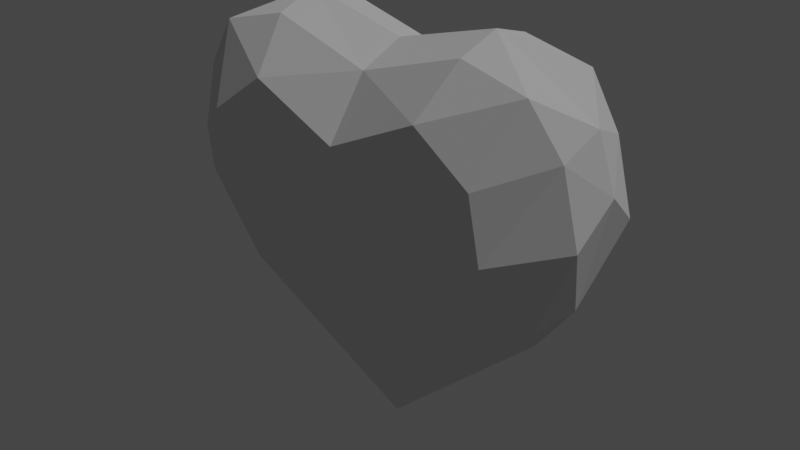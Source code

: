 # Source: heart.blend  (saved by Blender 3.6.13; exported with 4.5.12 LTS)
import bpy
from mathutils import Matrix  # noqa: F401  (used for matrix-valued properties, if any)

bpy.ops.wm.read_factory_settings(use_empty=True)
scene = bpy.context.scene
scene.name = 'Scene'

# ---- collections
col_collection = bpy.data.collections.new('Collection'); scene.collection.children.link(col_collection)

# ---- world
world_world = bpy.data.worlds.new('World'); scene.world = world_world
world_world.use_nodes = True; world_world.node_tree.nodes.clear()
_N = world_world.node_tree.nodes; _L = world_world.node_tree.links
n0 = _N.new('ShaderNodeOutputWorld'); n0.name = 'World Output'; n0.location = (300, 300)
n1 = _N.new('ShaderNodeBackground'); n1.name = 'Background'; n1.location = (10, 300)
n1.inputs[0].default_value = (0.05088, 0.05088, 0.05088, 1.0)
_L.new(n1.outputs[0], n0.inputs[0])
n0.is_active_output = True
world_world.color = (0.05088, 0.05088, 0.05088)
world_world.use_sun_shadow = False
world_world.sun_shadow_jitter_overblur = 0.0

# ---- lights
light_sun = bpy.data.lights.new('Sun', 'SUN')
light_sun.transmission_factor = 0.0
light_sun.energy = 1.0

# ---- meshes
me_mesh = bpy.data.meshes.new('Mesh')
me_mesh.from_pydata([(0.1585, 0.2984, 0.1752), (-0.01503, -0.1988, 0.1344), (-0.01198, 0.2181, 0.1819), (-0.2125, 0.416, 0.00435), (-0.3371, 0.3548, 0.09599), (-0.4003, 0.2595, 0.08526), (-0.2927, 0.2158, 0.1798), (-0.4474, 0.1891, 0.0034), (-0.3216, -0.136, -0.0006288), (-0.3951, -0.03621, -0.00192), (-0.3635, -0.05715, 0.08487), (-0.4116, 0.2958, 0.004284), (-0.2315, -0.07479, 0.1546), (-0.01278, -0.4145, 0.0006616), (-0.01272, -0.4115, 0.009917), (-0.2075, 0.3883, 0.09069), (-0.3146, 0.08975, 0.1769), (-0.01307, 0.3623, 0.001287), (0.2907, 0.08999, 0.1734), (-0.01251, 0.3277, 0.09652), (-0.01177, 0.02984, 0.2046), (-0.1826, 0.2983, 0.1771), (-0.4354, 0.1185, 0.08625), (0.4104, 0.1188, 0.08137), (0.1863, 0.4162, 0.002048), (0.3121, 0.3551, 0.09224), (0.3752, 0.2598, 0.08078), (0.2687, 0.216, 0.1765), (0.4213, 0.1894, -0.001614), (0.2958, -0.1358, -0.004193), (0.3692, -0.03592, -0.006331), (0.3386, -0.05688, 0.08082), (0.3855, 0.2961, -0.0003175), (0.2074, -0.07462, 0.152), (0.1823, 0.3885, 0.08844)], [], [(13, 14, 10, 8), (21, 15, 4), (10, 14, 12), (6, 4, 5), (7, 11, 13), (14, 1, 12), (10, 22, 9), (12, 16, 10), (15, 19, 3), (6, 21, 4), (20, 33, 18), (7, 22, 5), (8, 9, 13), (17, 3, 19), (21, 2, 19), (16, 12, 20), (22, 7, 9), (4, 3, 11), (4, 15, 3), (20, 27, 0), (10, 9, 8), (6, 5, 16), (9, 7, 13), (28, 32, 26), (31, 23, 18), (22, 16, 5), (20, 12, 1), (21, 19, 15), (20, 2, 21), (22, 10, 16), (3, 17, 13), (20, 21, 6), (11, 7, 5), (5, 4, 11), (25, 26, 32), (11, 3, 13), (31, 14, 13, 29), (34, 0, 25), (14, 31, 33), (25, 27, 26), (32, 28, 13), (1, 14, 33), (23, 31, 30), (18, 33, 31), (19, 34, 24), (0, 27, 25), (24, 32, 13), (23, 28, 26), (30, 29, 13), (24, 17, 19), (2, 0, 19), (0, 2, 20), (28, 23, 30), (24, 25, 32), (34, 25, 24), (17, 24, 13), (30, 31, 29), (26, 27, 18), (28, 30, 13), (20, 18, 27), (20, 6, 16), (18, 23, 26), (20, 1, 33), (19, 0, 34)])
me_mesh.polygons.foreach_set('use_smooth', [True] * 64)
_k = set([(0, 2), (0, 19), (0, 20), (0, 25), (0, 27), (0, 34), (1, 12), (1, 14), (1, 20), (1, 33), (2, 19), (2, 20), (2, 21), (3, 4), (3, 11), (3, 13), (3, 15), (3, 17), (3, 19), (4, 5), (4, 6), (4, 11), (4, 15), (4, 21), (5, 6), (5, 7), (5, 11), (5, 16), (5, 22), (6, 16), (6, 20), (6, 21), (7, 9), (7, 11), (7, 13), (7, 22), (8, 9), (8, 10), (8, 13), (9, 10), (9, 13), (9, 22), (10, 12), (10, 14), (10, 16), (10, 22), (12, 14), (12, 16), (12, 20), (13, 14), (13, 17), (13, 28), (13, 29), (13, 30), (13, 32), (14, 31), (14, 33), (15, 19), (15, 21), (16, 20), (16, 22), (17, 19), (17, 24), (18, 20), (18, 23), (18, 26), (18, 27), (18, 31), (18, 33), (19, 21), (19, 24), (19, 34), (20, 21), (20, 27), (20, 33), (23, 26), (23, 28), (23, 30), (23, 31), (24, 25), (24, 32), (24, 34), (25, 26), (25, 27), (25, 32), (25, 34), (26, 27), (26, 28), (26, 32), (28, 30), (28, 32), (29, 30), (29, 31), (30, 31), (31, 33)])
me_mesh.attributes.new('sharp_edge', 'BOOLEAN', 'EDGE').data.foreach_set('value', [ (min(e.vertices), max(e.vertices)) in _k for e in me_mesh.edges])
_uv = me_mesh.uv_layers.new(name='UVW')
_uv.uv.foreach_set('vector', [0.5, 0.0, 0.5, 0.00376, 0.09592, 0.4314, 0.1446, 0.3354, 0.3037, 0.8603, 0.2756, 0.9677, 0.1263, 0.9275, 0.09592, 0.4314, 0.5, 0.00376, 0.2743, 0.4109, 0.1768, 0.7611, 0.1263, 0.9275, 0.05365, 0.8126, 0.0, 0.7269, 0.04117, 0.8553, 0.5, 0.0, 0.5, 0.00376, 0.5, 0.3942, 0.2743, 0.4109, 0.09592, 0.4314, 0.01319, 0.6428, 0.06014, 0.4555, 0.2743, 0.4109, 0.1516, 0.6093, 0.09592, 0.4314, 0.2756, 0.9677, 0.5, 0.8947, 0.2704, 1.0, 0.1768, 0.7611, 0.3037, 0.8603, 0.1263, 0.9275, 0.5, 0.5322, 0.7257, 0.4109, 0.8484, 0.6093, 0.0, 0.7269, 0.01319, 0.6428, 0.05365, 0.8126, 0.1446, 0.3354, 0.06014, 0.4555, 0.5, 0.0, 0.5, 0.9352, 0.2704, 1.0, 0.5, 0.8947, 0.3037, 0.8603, 0.5, 0.6269, 0.5, 0.8947, 0.1516, 0.6093, 0.2743, 0.4109, 0.5, 0.5322, 0.01319, 0.6428, 0.0, 0.7269, 0.06014, 0.4555, 0.1263, 0.9275, 0.2704, 1.0, 0.04117, 0.8553, 0.1263, 0.9275, 0.2756, 0.9677, 0.2704, 1.0, 0.5, 0.5322, 0.8232, 0.7611, 0.6963, 0.8603, 0.09592, 0.4314, 0.06014, 0.4555, 0.1446, 0.3354, 0.1768, 0.7611, 0.05365, 0.8126, 0.1516, 0.6093, 0.06014, 0.4555, 0.0, 0.7269, 0.5, 0.0, 1.0, 0.7269, 0.9588, 0.8553, 0.9463, 0.8126, 0.9041, 0.4314, 0.9868, 0.6428, 0.8484, 0.6093, 0.01319, 0.6428, 0.1516, 0.6093, 0.05365, 0.8126, 0.5, 0.5322, 0.2743, 0.4109, 0.5, 0.3942, 0.3037, 0.8603, 0.5, 0.8947, 0.2756, 0.9677, 0.5, 0.5322, 0.5, 0.6269, 0.3037, 0.8603, 0.01319, 0.6428, 0.09592, 0.4314, 0.1516, 0.6093, 0.2704, 1.0, 0.5, 0.9352, 0.5, 0.0, 0.5, 0.5322, 0.3037, 0.8603, 0.1768, 0.7611, 0.04117, 0.8553, 0.0, 0.7269, 0.05365, 0.8126, 0.05365, 0.8126, 0.1263, 0.9275, 0.04117, 0.8553, 0.8737, 0.9275, 0.9463, 0.8126, 0.9588, 0.8553, 0.04117, 0.8553, 0.2704, 1.0, 0.5, 0.0, 0.9041, 0.4314, 0.5, 0.00376, 0.5, 0.0, 0.8554, 0.3354, 0.7244, 0.9677, 0.6963, 0.8603, 0.8737, 0.9275, 0.5, 0.00376, 0.9041, 0.4314, 0.7257, 0.4109, 0.8737, 0.9275, 0.8232, 0.7611, 0.9463, 0.8126, 0.9588, 0.8553, 1.0, 0.7269, 0.5, 0.0, 0.5, 0.3942, 0.5, 0.00376, 0.7257, 0.4109, 0.9868, 0.6428, 0.9041, 0.4314, 0.9399, 0.4555, 0.8484, 0.6093, 0.7257, 0.4109, 0.9041, 0.4314, 0.5, 0.8947, 0.7244, 0.9677, 0.7296, 1.0, 0.6963, 0.8603, 0.8232, 0.7611, 0.8737, 0.9275, 0.7296, 1.0, 0.9588, 0.8553, 0.5, 0.0, 0.9868, 0.6428, 1.0, 0.7269, 0.9463, 0.8126, 0.9399, 0.4555, 0.8554, 0.3354, 0.5, 0.0, 0.7296, 1.0, 0.5, 0.9352, 0.5, 0.8947, 0.5, 0.6269, 0.6963, 0.8603, 0.5, 0.8947, 0.6963, 0.8603, 0.5, 0.6269, 0.5, 0.5322, 1.0, 0.7269, 0.9868, 0.6428, 0.9399, 0.4555, 0.7296, 1.0, 0.8737, 0.9275, 0.9588, 0.8553, 0.7244, 0.9677, 0.8737, 0.9275, 0.7296, 1.0, 0.5, 0.9352, 0.7296, 1.0, 0.5, 0.0, 0.9399, 0.4555, 0.9041, 0.4314, 0.8554, 0.3354, 0.9463, 0.8126, 0.8232, 0.7611, 0.8484, 0.6093, 1.0, 0.7269, 0.9399, 0.4555, 0.5, 0.0, 0.5, 0.5322, 0.8484, 0.6093, 0.8232, 0.7611, 0.5, 0.5322, 0.1768, 0.7611, 0.1516, 0.6093, 0.8484, 0.6093, 0.9868, 0.6428, 0.9463, 0.8126, 0.5, 0.5322, 0.5, 0.3942, 0.7257, 0.4109, 0.5, 0.8947, 0.6963, 0.8603, 0.7244, 0.9677])
_uv.active_render = True
_uv = me_mesh.uv_layers.new(name='UVW.001')
_uv.uv.foreach_set('vector', [0.5, 0.4997, 0.5, 0.4995, 0.4922, 0.498, 0.4932, 0.4999, 0.4962, 0.496, 0.4957, 0.498, 0.4928, 0.4979, 0.4922, 0.498, 0.5, 0.4995, 0.4952, 0.4965, 0.4938, 0.496, 0.4928, 0.4979, 0.4914, 0.4981, 0.4904, 0.4999, 0.4912, 0.4999, 0.5, 0.4997, 0.5, 0.4995, 0.4999, 0.4968, 0.4952, 0.4965, 0.4922, 0.498, 0.4907, 0.498, 0.4916, 0.4999, 0.4952, 0.4965, 0.4933, 0.496, 0.4922, 0.498, 0.4957, 0.498, 0.5, 0.4978, 0.4956, 0.4999, 0.4938, 0.496, 0.4962, 0.496, 0.4928, 0.4979, 0.5, 0.4953, 0.5048, 0.4965, 0.5067, 0.496, 0.4904, 0.4999, 0.4907, 0.498, 0.4914, 0.4981, 0.4932, 0.4999, 0.4916, 0.4999, 0.5, 0.4997, 0.5, 0.4999, 0.4956, 0.4999, 0.5, 0.4978, 0.4962, 0.496, 0.5, 0.4959, 0.5, 0.4978, 0.4933, 0.496, 0.4952, 0.4965, 0.5, 0.4953, 0.4907, 0.498, 0.4904, 0.4999, 0.4916, 0.4999, 0.4928, 0.4979, 0.4956, 0.4999, 0.4912, 0.4999, 0.4928, 0.4979, 0.4957, 0.498, 0.4956, 0.4999, 0.5, 0.4953, 0.5062, 0.496, 0.5038, 0.496, 0.4922, 0.498, 0.4916, 0.4999, 0.4932, 0.4999, 0.4938, 0.496, 0.4914, 0.4981, 0.4933, 0.496, 0.4916, 0.4999, 0.4904, 0.4999, 0.5, 0.4997, 0.5096, 0.4999, 0.5088, 0.4999, 0.5086, 0.4981, 0.5077, 0.498, 0.5093, 0.498, 0.5067, 0.496, 0.4907, 0.498, 0.4933, 0.496, 0.4914, 0.4981, 0.5, 0.4953, 0.4952, 0.4965, 0.4999, 0.4968, 0.4962, 0.496, 0.5, 0.4978, 0.4957, 0.498, 0.5, 0.4953, 0.5, 0.4959, 0.4962, 0.496, 0.4907, 0.498, 0.4922, 0.498, 0.4933, 0.496, 0.4956, 0.4999, 0.5, 0.4999, 0.5, 0.4997, 0.5, 0.4953, 0.4962, 0.496, 0.4938, 0.496, 0.4912, 0.4999, 0.4904, 0.4999, 0.4914, 0.4981, 0.4914, 0.4981, 0.4928, 0.4979, 0.4912, 0.4999, 0.5072, 0.4979, 0.5086, 0.4981, 0.5088, 0.4999, 0.4912, 0.4999, 0.4956, 0.4999, 0.5, 0.4997, 0.5077, 0.498, 0.5, 0.4995, 0.5, 0.4997, 0.5068, 0.4999, 0.5043, 0.498, 0.5038, 0.496, 0.5072, 0.4979, 0.5, 0.4995, 0.5077, 0.498, 0.5048, 0.4965, 0.5072, 0.4979, 0.5062, 0.496, 0.5086, 0.4981, 0.5088, 0.4999, 0.5096, 0.4999, 0.5, 0.4997, 0.4999, 0.4968, 0.5, 0.4995, 0.5048, 0.4965, 0.5093, 0.498, 0.5077, 0.498, 0.5084, 0.4999, 0.5067, 0.496, 0.5048, 0.4965, 0.5077, 0.498, 0.5, 0.4978, 0.5043, 0.498, 0.5044, 0.4999, 0.5038, 0.496, 0.5062, 0.496, 0.5072, 0.4979, 0.5044, 0.4999, 0.5088, 0.4999, 0.5, 0.4997, 0.5093, 0.498, 0.5096, 0.4999, 0.5086, 0.4981, 0.5084, 0.4999, 0.5068, 0.4999, 0.5, 0.4997, 0.5044, 0.4999, 0.5, 0.4999, 0.5, 0.4978, 0.5, 0.4959, 0.5038, 0.496, 0.5, 0.4978, 0.5038, 0.496, 0.5, 0.4959, 0.5, 0.4953, 0.5096, 0.4999, 0.5093, 0.498, 0.5084, 0.4999, 0.5044, 0.4999, 0.5072, 0.4979, 0.5088, 0.4999, 0.5043, 0.498, 0.5072, 0.4979, 0.5044, 0.4999, 0.5, 0.4999, 0.5044, 0.4999, 0.5, 0.4997, 0.5084, 0.4999, 0.5077, 0.498, 0.5068, 0.4999, 0.5086, 0.4981, 0.5062, 0.496, 0.5067, 0.496, 0.5096, 0.4999, 0.5084, 0.4999, 0.5, 0.4997, 0.5, 0.4953, 0.5067, 0.496, 0.5062, 0.496, 0.5, 0.4953, 0.4938, 0.496, 0.4933, 0.496, 0.5067, 0.496, 0.5093, 0.498, 0.5086, 0.4981, 0.5, 0.4953, 0.4999, 0.4968, 0.5048, 0.4965, 0.5, 0.4978, 0.5038, 0.496, 0.5043, 0.498])
me_mesh.update()
me_mesh.normals_split_custom_set([tuple(v) for v in zip(*[iter([-0.643, -0.7101, 0.287, -0.643, -0.7101, 0.287, -0.643, -0.7101, 0.287, -0.643, -0.7101, 0.287, -0.1419, 0.6649, 0.7333, -0.1419, 0.6649, 0.7333, -0.1419, 0.6649, 0.7333, -0.4397, -0.5802, 0.6855, -0.4397, -0.5802, 0.6855, -0.4397, -0.5802, 0.6855, -0.564, 0.2868, 0.7744, -0.564, 0.2868, 0.7744, -0.564, 0.2868, 0.7744, 0.003547, 0.007091, -1.0, 0.002788, 0.006665, -1.0, 0.002578, 0.006547, -1.0, -0.2058, -0.4961, 0.8435, -0.2058, -0.4961, 0.8435, -0.2058, -0.4961, 0.8435, -0.8982, -0.3698, 0.2378, -0.8982, -0.3698, 0.2378, -0.8982, -0.3698, 0.2378, -0.4737, -0.3491, 0.8085, -0.4737, -0.3491, 0.8085, -0.4737, -0.3491, 0.8085, 0.2773, 0.9194, 0.2791, 0.2773, 0.9194, 0.2791, 0.2773, 0.9194, 0.2791, -0.2955, 0.4223, 0.8569, -0.2955, 0.4223, 0.8569, -0.2955, 0.4223, 0.8569, 0.139, -0.1963, 0.9706, 0.139, -0.1963, 0.9706, 0.139, -0.1963, 0.9706, -0.916, 0.2302, 0.3285, -0.916, 0.2302, 0.3285, -0.916, 0.2302, 0.3285, -0.02222, -0.02927, -0.9993, -0.02222, -0.02927, -0.9993, -0.02222, -0.02927, -0.9993, 0.2505, 0.9106, 0.3288, 0.2505, 0.9106, 0.3288, 0.2505, 0.9106, 0.3288, 0.258, 0.5947, 0.7615, 0.258, 0.5947, 0.7615, 0.258, 0.5947, 0.7615, -0.1276, -0.1964, 0.9722, -0.1276, -0.1964, 0.9722, -0.1276, -0.1964, 0.9722, -0.9731, -0.2247, -0.05106, -0.9731, -0.2247, -0.05106, -0.9731, -0.2247, -0.05106, -0.5126, 0.8488, -0.1299, -0.5126, 0.8488, -0.1299, -0.5126, 0.8488, -0.1299, -0.226, 0.9236, 0.3098, -0.226, 0.9236, 0.3098, -0.226, 0.9236, 0.3098, 0.04683, 0.07924, 0.9958, 0.04683, 0.07924, 0.9958, 0.04683, 0.07924, 0.9958, -0.7974, -0.5846, 0.1493, -0.7974, -0.5846, 0.1493, -0.7974, -0.5846, 0.1493, -0.6357, 0.09293, 0.7663, -0.6357, 0.09293, 0.7663, -0.6357, 0.09293, 0.7663, 0.03905, 0.03265, -0.9987, 0.03905, 0.03265, -0.9987, 0.03905, 0.03265, -0.9987, 0.9179, 0.305, 0.2537, 0.9179, 0.305, 0.2537, 0.9179, 0.305, 0.2537, 0.6272, -0.2587, 0.7346, 0.6272, -0.2587, 0.7346, 0.6272, -0.2587, 0.7346, -0.5711, 0.1478, 0.8075, -0.5711, 0.1478, 0.8075, -0.5711, 0.1478, 0.8075, -0.07817, -0.2913, 0.9534, -0.07817, -0.2913, 0.9534, -0.07817, -0.2913, 0.9534, 0.1993, 0.7068, 0.6787, 0.1993, 0.7068, 0.6787, 0.1993, 0.7068, 0.6787, 0.02826, 0.1193, 0.9925, 0.02826, 0.1193, 0.9925, 0.02826, 0.1193, 0.9925, -0.6185, -0.2592, 0.7418, -0.6185, -0.2592, 0.7418, -0.6185, -0.2592, 0.7418, -0.01514, 0.0007994, -0.9999, -0.01514, 0.0007994, -0.9999, -0.01514, 0.0007994, -0.9999, -0.03539, 0.07921, 0.9962, -0.03539, 0.07921, 0.9962, -0.03539, 0.07921, 0.9962, -0.9152, 0.3043, 0.2643, -0.9152, 0.3043, 0.2643, -0.9152, 0.3043, 0.2643, -0.8026, 0.4945, 0.3337, -0.8026, 0.4945, 0.3337, -0.8026, 0.4945, 0.3337, 0.806, 0.4951, 0.3245, 0.806, 0.4951, 0.3245, 0.806, 0.4951, 0.3245, 0.002788, 0.006665, -1.0, -0.002052, 0.003947, -1.0, 0.002578, 0.006547, -1.0, 0.6468, -0.7096, 0.2796, 0.6468, -0.7096, 0.2795, 0.6468, -0.7096, 0.2796, 0.6468, -0.7096, 0.2796, 0.1498, 0.665, 0.7316, 0.1498, 0.665, 0.7316, 0.1498, 0.665, 0.7316, 0.448, -0.5799, 0.6804, 0.448, -0.5799, 0.6804, 0.448, -0.5799, 0.6804, 0.5727, 0.2872, 0.7678, 0.5727, 0.2872, 0.7678, 0.5727, 0.2872, 0.7678, -0.0151, 0.007084, -0.9999, -0.0151, 0.007084, -0.9999, -0.0151, 0.007084, -0.9999, 0.2081, -0.4925, 0.8451, 0.2081, -0.4925, 0.8451, 0.2081, -0.4925, 0.8451, 0.9011, -0.3691, 0.2274, 0.9011, -0.3691, 0.2274, 0.9011, -0.3691, 0.2274, 0.4833, -0.3487, 0.803, 0.4833, -0.3487, 0.803, 0.4833, -0.3487, 0.803, -0.2748, 0.9191, 0.2823, -0.2748, 0.9191, 0.2823, -0.2748, 0.9191, 0.2823, 0.3051, 0.4225, 0.8535, 0.3051, 0.4225, 0.8535, 0.3051, 0.4225, 0.8535, 0.003068, 0.0009328, -1.0, -0.009495, 0.003944, -0.9999, 0.003106, 0.0009234, -1.0, 0.9196, 0.2309, 0.3179, 0.9196, 0.2309, 0.3179, 0.9196, 0.2309, 0.3179, 0.0107, -0.02926, -0.9995, 0.0107, -0.02926, -0.9995, 0.0107, -0.02926, -0.9995, -0.2474, 0.9104, 0.3317, -0.2474, 0.9104, 0.3317, -0.2474, 0.9104, 0.3317, -0.2496, 0.5945, 0.7644, -0.2496, 0.5945, 0.7644, -0.2496, 0.5945, 0.7644, -0.0169, 0.1193, 0.9927, -0.0169, 0.1193, 0.9927, -0.0169, 0.1193, 0.9927, 0.9726, -0.2239, -0.06229, 0.9726, -0.2239, -0.06229, 0.9726, -0.2239, -0.06229, 0.5104, 0.8492, -0.1358, 0.5104, 0.8492, -0.1358, 0.5104, 0.8492, -0.1358, 0.2289, 0.9237, 0.3071, 0.2289, 0.9237, 0.3071, 0.2289, 0.9237, 0.3071, 0.003595, 0.0008067, -1.0, 0.003068, 0.0009328, -1.0, 0.003106, 0.0009234, -1.0, 0.7996, -0.584, 0.1401, 0.7996, -0.584, 0.1401, 0.7996, -0.584, 0.1401, 0.6445, 0.09343, 0.7589, 0.6445, 0.09343, 0.7589, 0.6445, 0.09343, 0.7589, -0.0506, 0.03261, -0.9982, -0.0506, 0.03261, -0.9982, -0.0506, 0.03261, -0.9982, 0.1038, -0.006725, 0.9946, 0.1038, -0.006725, 0.9946, 0.1038, -0.006725, 0.9946, -0.09227, -0.006802, 0.9957, -0.09227, -0.006802, 0.9957, -0.09227, -0.006802, 0.9957, 0.5803, 0.1482, 0.8008, 0.5803, 0.1482, 0.8008, 0.5803, 0.1482, 0.8008, 0.08833, -0.2932, 0.952, 0.08833, -0.2932, 0.952, 0.08833, -0.2932, 0.952, -0.192, 0.7067, 0.681, -0.192, 0.7067, 0.681, -0.192, 0.7067, 0.681])] * 3)])

# ---- objects
ob_cloner_1 = bpy.data.objects.new('Cloner_1', me_mesh)
ob_sun = bpy.data.objects.new('Sun', light_sun)

# ---- transforms, parenting, visibility, modifiers, constraints
ob_cloner_1.location = (0.0, 0.0, 0.0)
ob_cloner_1.rotation_euler = (1.571, -0.0, 0.0)
ob_cloner_1.color = (0.8, 0.8, 0.8, 1.0)
_m = ob_cloner_1.modifiers.new('Mirror', 'MIRROR')
_m.use_axis = (False, False, True)
_m.merge_threshold = 0.017
ob_sun.location = (1.336, 0.4781, 1.784)
ob_sun.rotation_euler = (-0.1858, 0.4331, -0.041)

# ---- collection membership
col_collection.objects.link(ob_cloner_1)
col_collection.objects.link(ob_sun)

# ---- scene / render settings (as saved in the file)
scene.frame_start = 1; scene.frame_end = 250; scene.frame_set(1)
scene.render.engine = 'BLENDER_EEVEE_NEXT'
scene.render.fps = 30
scene.cycles.sampling_pattern = 'TABULATED_SOBOL'
scene.view_settings.view_transform = 'Filmic'
bpy.context.view_layer.update()

# ---- added for rendering (the .blend has no active camera): camera
cam_auto = bpy.data.cameras.new('AutoCamera')
cam_auto.lens = 50.0
cam_auto.sensor_width = 36.0
cam_auto.clip_end = 1000.0
ob_auto_camera = bpy.data.objects.new('AutoCamera', cam_auto)
scene.collection.objects.link(ob_auto_camera)
ob_auto_camera.location = (1.16172, -1.40967, 0.940622)
ob_auto_camera.rotation_euler = (1.09748, -7.21219e-08, 0.694738)
scene.camera = ob_auto_camera
bpy.context.view_layer.update()

